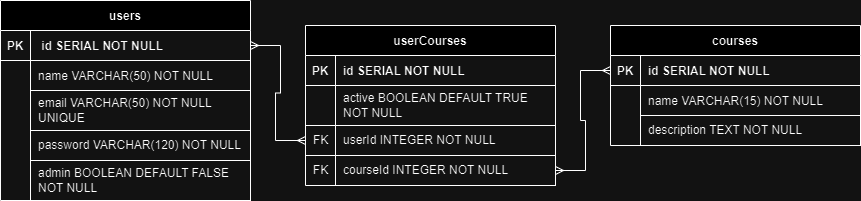

The diagram above was exported from draw.io. Its source (the exported page's mxGraphModel, read from the mxfile embedded in the PNG):
<mxGraphModel dx="880" dy="470" grid="1" gridSize="10" guides="1" tooltips="1" connect="1" arrows="1" fold="1" page="1" pageScale="1" pageWidth="850" pageHeight="1100" math="0" shadow="0" extFonts="Permanent Marker^https://fonts.googleapis.com/css?family=Permanent+Marker">
  <root>
    <mxCell id="0" />
    <mxCell id="1" parent="0" />
    <mxCell id="C-vyLk0tnHw3VtMMgP7b-2" value="courses" style="shape=table;startSize=30;container=1;collapsible=1;childLayout=tableLayout;fixedRows=1;rowLines=0;fontStyle=1;align=center;resizeLast=1;" parent="1" vertex="1">
      <mxGeometry x="750" y="185" width="250" height="120" as="geometry" />
    </mxCell>
    <mxCell id="C-vyLk0tnHw3VtMMgP7b-3" value="" style="shape=partialRectangle;collapsible=0;dropTarget=0;pointerEvents=0;fillColor=none;points=[[0,0.5],[1,0.5]];portConstraint=eastwest;top=0;left=0;right=0;bottom=1;" parent="C-vyLk0tnHw3VtMMgP7b-2" vertex="1">
      <mxGeometry y="30" width="250" height="30" as="geometry" />
    </mxCell>
    <mxCell id="C-vyLk0tnHw3VtMMgP7b-4" value="PK" style="shape=partialRectangle;overflow=hidden;connectable=0;fillColor=none;top=0;left=0;bottom=0;right=0;fontStyle=1;" parent="C-vyLk0tnHw3VtMMgP7b-3" vertex="1">
      <mxGeometry width="30" height="30" as="geometry">
        <mxRectangle width="30" height="30" as="alternateBounds" />
      </mxGeometry>
    </mxCell>
    <mxCell id="C-vyLk0tnHw3VtMMgP7b-5" value="id SERIAL NOT NULL" style="shape=partialRectangle;overflow=hidden;connectable=0;fillColor=none;top=0;left=0;bottom=0;right=0;align=left;spacingLeft=6;fontStyle=1;" parent="C-vyLk0tnHw3VtMMgP7b-3" vertex="1">
      <mxGeometry x="30" width="220" height="30" as="geometry">
        <mxRectangle width="220" height="30" as="alternateBounds" />
      </mxGeometry>
    </mxCell>
    <mxCell id="C-vyLk0tnHw3VtMMgP7b-6" value="" style="shape=partialRectangle;collapsible=0;dropTarget=0;pointerEvents=0;fillColor=none;points=[[0,0.5],[1,0.5]];portConstraint=eastwest;top=0;left=0;right=0;bottom=0;" parent="C-vyLk0tnHw3VtMMgP7b-2" vertex="1">
      <mxGeometry y="60" width="250" height="30" as="geometry" />
    </mxCell>
    <mxCell id="C-vyLk0tnHw3VtMMgP7b-7" value="" style="shape=partialRectangle;overflow=hidden;connectable=0;fillColor=none;top=0;left=0;bottom=0;right=0;" parent="C-vyLk0tnHw3VtMMgP7b-6" vertex="1">
      <mxGeometry width="30" height="30" as="geometry">
        <mxRectangle width="30" height="30" as="alternateBounds" />
      </mxGeometry>
    </mxCell>
    <mxCell id="C-vyLk0tnHw3VtMMgP7b-8" value="" style="shape=partialRectangle;overflow=hidden;connectable=0;fillColor=none;top=0;left=0;bottom=0;right=0;align=left;spacingLeft=6;" parent="C-vyLk0tnHw3VtMMgP7b-6" vertex="1">
      <mxGeometry x="30" width="220" height="30" as="geometry">
        <mxRectangle width="220" height="30" as="alternateBounds" />
      </mxGeometry>
    </mxCell>
    <mxCell id="C-vyLk0tnHw3VtMMgP7b-9" value="" style="shape=partialRectangle;collapsible=0;dropTarget=0;pointerEvents=0;fillColor=none;points=[[0,0.5],[1,0.5]];portConstraint=eastwest;top=0;left=0;right=0;bottom=0;" parent="C-vyLk0tnHw3VtMMgP7b-2" vertex="1">
      <mxGeometry y="90" width="250" height="30" as="geometry" />
    </mxCell>
    <mxCell id="C-vyLk0tnHw3VtMMgP7b-10" value="" style="shape=partialRectangle;overflow=hidden;connectable=0;fillColor=none;top=0;left=0;bottom=0;right=0;" parent="C-vyLk0tnHw3VtMMgP7b-9" vertex="1">
      <mxGeometry width="30" height="30" as="geometry">
        <mxRectangle width="30" height="30" as="alternateBounds" />
      </mxGeometry>
    </mxCell>
    <mxCell id="C-vyLk0tnHw3VtMMgP7b-11" value="" style="shape=partialRectangle;overflow=hidden;connectable=0;fillColor=none;top=0;left=0;bottom=0;right=0;align=left;spacingLeft=6;" parent="C-vyLk0tnHw3VtMMgP7b-9" vertex="1">
      <mxGeometry x="30" width="220" height="30" as="geometry">
        <mxRectangle width="220" height="30" as="alternateBounds" />
      </mxGeometry>
    </mxCell>
    <mxCell id="C-vyLk0tnHw3VtMMgP7b-13" value="userCourses" style="shape=table;startSize=30;container=1;collapsible=1;childLayout=tableLayout;fixedRows=1;rowLines=0;fontStyle=1;align=center;resizeLast=1;" parent="1" vertex="1">
      <mxGeometry x="445" y="185" width="250" height="160" as="geometry" />
    </mxCell>
    <mxCell id="C-vyLk0tnHw3VtMMgP7b-14" value="" style="shape=partialRectangle;collapsible=0;dropTarget=0;pointerEvents=0;fillColor=none;points=[[0,0.5],[1,0.5]];portConstraint=eastwest;top=0;left=0;right=0;bottom=1;" parent="C-vyLk0tnHw3VtMMgP7b-13" vertex="1">
      <mxGeometry y="30" width="250" height="30" as="geometry" />
    </mxCell>
    <mxCell id="C-vyLk0tnHw3VtMMgP7b-15" value="PK" style="shape=partialRectangle;overflow=hidden;connectable=0;fillColor=none;top=0;left=0;bottom=0;right=0;fontStyle=1;" parent="C-vyLk0tnHw3VtMMgP7b-14" vertex="1">
      <mxGeometry width="30" height="30" as="geometry">
        <mxRectangle width="30" height="30" as="alternateBounds" />
      </mxGeometry>
    </mxCell>
    <mxCell id="C-vyLk0tnHw3VtMMgP7b-16" value="id SERIAL NOT NULL" style="shape=partialRectangle;overflow=hidden;connectable=0;fillColor=none;top=0;left=0;bottom=0;right=0;align=left;spacingLeft=6;fontStyle=1;" parent="C-vyLk0tnHw3VtMMgP7b-14" vertex="1">
      <mxGeometry x="30" width="220" height="30" as="geometry">
        <mxRectangle width="220" height="30" as="alternateBounds" />
      </mxGeometry>
    </mxCell>
    <mxCell id="C-vyLk0tnHw3VtMMgP7b-17" value="" style="shape=partialRectangle;collapsible=0;dropTarget=0;pointerEvents=0;fillColor=none;points=[[0,0.5],[1,0.5]];portConstraint=eastwest;top=0;left=0;right=0;bottom=0;" parent="C-vyLk0tnHw3VtMMgP7b-13" vertex="1">
      <mxGeometry y="60" width="250" height="30" as="geometry" />
    </mxCell>
    <mxCell id="C-vyLk0tnHw3VtMMgP7b-18" value="" style="shape=partialRectangle;overflow=hidden;connectable=0;fillColor=none;top=0;left=0;bottom=0;right=0;" parent="C-vyLk0tnHw3VtMMgP7b-17" vertex="1">
      <mxGeometry width="30" height="30" as="geometry">
        <mxRectangle width="30" height="30" as="alternateBounds" />
      </mxGeometry>
    </mxCell>
    <mxCell id="C-vyLk0tnHw3VtMMgP7b-19" value="" style="shape=partialRectangle;overflow=hidden;connectable=0;fillColor=none;top=0;left=0;bottom=0;right=0;align=left;spacingLeft=6;" parent="C-vyLk0tnHw3VtMMgP7b-17" vertex="1">
      <mxGeometry x="30" width="220" height="30" as="geometry">
        <mxRectangle width="220" height="30" as="alternateBounds" />
      </mxGeometry>
    </mxCell>
    <mxCell id="C-vyLk0tnHw3VtMMgP7b-20" value="" style="shape=partialRectangle;collapsible=0;dropTarget=0;pointerEvents=0;fillColor=none;points=[[0,0.5],[1,0.5]];portConstraint=eastwest;top=0;left=0;right=0;bottom=0;" parent="C-vyLk0tnHw3VtMMgP7b-13" vertex="1">
      <mxGeometry y="90" width="250" height="30" as="geometry" />
    </mxCell>
    <mxCell id="C-vyLk0tnHw3VtMMgP7b-21" value="" style="shape=partialRectangle;overflow=hidden;connectable=0;fillColor=none;top=0;left=0;bottom=0;right=0;" parent="C-vyLk0tnHw3VtMMgP7b-20" vertex="1">
      <mxGeometry width="30" height="30" as="geometry">
        <mxRectangle width="30" height="30" as="alternateBounds" />
      </mxGeometry>
    </mxCell>
    <mxCell id="C-vyLk0tnHw3VtMMgP7b-22" value="" style="shape=partialRectangle;overflow=hidden;connectable=0;fillColor=none;top=0;left=0;bottom=0;right=0;align=left;spacingLeft=6;" parent="C-vyLk0tnHw3VtMMgP7b-20" vertex="1">
      <mxGeometry x="30" width="220" height="30" as="geometry">
        <mxRectangle width="220" height="30" as="alternateBounds" />
      </mxGeometry>
    </mxCell>
    <mxCell id="n18L2O81zoQeffabJ5j6-5" value="name VARCHAR(15) NOT NULL" style="shape=partialRectangle;overflow=hidden;connectable=0;fillColor=none;top=0;left=0;bottom=0;right=0;align=left;spacingLeft=6;" parent="1" vertex="1">
      <mxGeometry x="780" y="245" width="220" height="30" as="geometry">
        <mxRectangle width="220" height="30" as="alternateBounds" />
      </mxGeometry>
    </mxCell>
    <mxCell id="n18L2O81zoQeffabJ5j6-6" value="description TEXT NOT NULL&amp;nbsp;" style="rounded=0;whiteSpace=wrap;html=1;fillColor=none;spacingLeft=6;align=left;" parent="1" vertex="1">
      <mxGeometry x="780" y="275" width="220" height="30" as="geometry" />
    </mxCell>
    <mxCell id="n18L2O81zoQeffabJ5j6-11" value="active BOOLEAN DEFAULT TRUE NOT NULL" style="rounded=0;whiteSpace=wrap;html=1;fillColor=none;spacingLeft=6;align=left;" parent="1" vertex="1">
      <mxGeometry x="475" y="245" width="220" height="40" as="geometry" />
    </mxCell>
    <mxCell id="n18L2O81zoQeffabJ5j6-13" value="courseId INTEGER NOT NULL" style="rounded=0;whiteSpace=wrap;html=1;fillColor=none;spacingLeft=6;align=left;" parent="1" vertex="1">
      <mxGeometry x="475" y="315" width="220" height="30" as="geometry" />
    </mxCell>
    <mxCell id="n18L2O81zoQeffabJ5j6-14" value="userId INTEGER NOT NULL" style="rounded=0;whiteSpace=wrap;html=1;fillColor=none;spacingLeft=6;align=left;" parent="1" vertex="1">
      <mxGeometry x="475" y="285" width="220" height="30" as="geometry" />
    </mxCell>
    <mxCell id="n18L2O81zoQeffabJ5j6-15" value="FK" style="rounded=0;whiteSpace=wrap;html=1;align=left;spacingLeft=6;fillColor=none;" parent="1" vertex="1">
      <mxGeometry x="445" y="285" width="30" height="30" as="geometry" />
    </mxCell>
    <mxCell id="n18L2O81zoQeffabJ5j6-16" value="FK" style="text;html=1;align=center;verticalAlign=middle;resizable=0;points=[];autosize=1;strokeColor=none;fillColor=none;" parent="1" vertex="1">
      <mxGeometry x="440" y="315" width="40" height="30" as="geometry" />
    </mxCell>
    <mxCell id="aHQJl5mrW1h3sXi8W6Pq-1" value="" style="group" parent="1" vertex="1" connectable="0">
      <mxGeometry x="140" y="160" width="250" height="200" as="geometry" />
    </mxCell>
    <mxCell id="C-vyLk0tnHw3VtMMgP7b-23" value="users" style="shape=table;startSize=30;container=1;collapsible=1;childLayout=tableLayout;fixedRows=1;rowLines=0;fontStyle=1;align=center;resizeLast=1;" parent="aHQJl5mrW1h3sXi8W6Pq-1" vertex="1">
      <mxGeometry width="250" height="200" as="geometry" />
    </mxCell>
    <mxCell id="C-vyLk0tnHw3VtMMgP7b-24" value="" style="shape=partialRectangle;collapsible=0;dropTarget=0;pointerEvents=0;fillColor=none;points=[[0,0.5],[1,0.5]];portConstraint=eastwest;top=0;left=0;right=0;bottom=1;" parent="C-vyLk0tnHw3VtMMgP7b-23" vertex="1">
      <mxGeometry y="30" width="250" height="30" as="geometry" />
    </mxCell>
    <mxCell id="C-vyLk0tnHw3VtMMgP7b-25" value="PK" style="shape=partialRectangle;overflow=hidden;connectable=0;fillColor=none;top=0;left=0;bottom=0;right=0;fontStyle=1;" parent="C-vyLk0tnHw3VtMMgP7b-24" vertex="1">
      <mxGeometry width="30" height="30" as="geometry">
        <mxRectangle width="30" height="30" as="alternateBounds" />
      </mxGeometry>
    </mxCell>
    <mxCell id="C-vyLk0tnHw3VtMMgP7b-26" value=" id SERIAL NOT NULL" style="shape=partialRectangle;overflow=hidden;connectable=0;fillColor=none;top=0;left=0;bottom=0;right=0;align=left;spacingLeft=6;fontStyle=1;" parent="C-vyLk0tnHw3VtMMgP7b-24" vertex="1">
      <mxGeometry x="30" width="220" height="30" as="geometry">
        <mxRectangle width="220" height="30" as="alternateBounds" />
      </mxGeometry>
    </mxCell>
    <mxCell id="C-vyLk0tnHw3VtMMgP7b-27" value="" style="shape=partialRectangle;collapsible=0;dropTarget=0;pointerEvents=0;fillColor=none;points=[[0,0.5],[1,0.5]];portConstraint=eastwest;top=0;left=0;right=0;bottom=0;" parent="C-vyLk0tnHw3VtMMgP7b-23" vertex="1">
      <mxGeometry y="60" width="250" height="30" as="geometry" />
    </mxCell>
    <mxCell id="C-vyLk0tnHw3VtMMgP7b-28" value="" style="shape=partialRectangle;overflow=hidden;connectable=0;fillColor=none;top=0;left=0;bottom=0;right=0;" parent="C-vyLk0tnHw3VtMMgP7b-27" vertex="1">
      <mxGeometry width="30" height="30" as="geometry">
        <mxRectangle width="30" height="30" as="alternateBounds" />
      </mxGeometry>
    </mxCell>
    <mxCell id="C-vyLk0tnHw3VtMMgP7b-29" value="name VARCHAR(50) NOT NULL" style="shape=partialRectangle;overflow=hidden;connectable=0;fillColor=none;top=0;left=0;bottom=0;right=0;align=left;spacingLeft=6;" parent="C-vyLk0tnHw3VtMMgP7b-27" vertex="1">
      <mxGeometry x="30" width="220" height="30" as="geometry">
        <mxRectangle width="220" height="30" as="alternateBounds" />
      </mxGeometry>
    </mxCell>
    <mxCell id="n18L2O81zoQeffabJ5j6-1" value="email VARCHAR(50) NOT NULL UNIQUE" style="rounded=0;whiteSpace=wrap;html=1;fillColor=none;spacingLeft=6;align=left;" parent="aHQJl5mrW1h3sXi8W6Pq-1" vertex="1">
      <mxGeometry x="30" y="90" width="220" height="40" as="geometry" />
    </mxCell>
    <mxCell id="n18L2O81zoQeffabJ5j6-3" value="password VARCHAR(120) NOT NULL&amp;nbsp;" style="rounded=0;whiteSpace=wrap;html=1;fillColor=none;spacingLeft=6;align=left;" parent="aHQJl5mrW1h3sXi8W6Pq-1" vertex="1">
      <mxGeometry x="30" y="130" width="220" height="30" as="geometry" />
    </mxCell>
    <mxCell id="n18L2O81zoQeffabJ5j6-4" value="admin BOOLEAN DEFAULT FALSE NOT NULL&amp;nbsp;" style="rounded=0;whiteSpace=wrap;html=1;fillColor=none;spacingLeft=6;align=left;" parent="aHQJl5mrW1h3sXi8W6Pq-1" vertex="1">
      <mxGeometry x="30" y="160" width="220" height="40" as="geometry" />
    </mxCell>
    <mxCell id="rRZR6EzbPVTZNyEGHO-F-1" value="" style="edgeStyle=entityRelationEdgeStyle;fontSize=12;html=1;endArrow=ERmany;startArrow=ERmany;rounded=0;exitX=0;exitY=0.5;exitDx=0;exitDy=0;" edge="1" parent="1" source="n18L2O81zoQeffabJ5j6-15" target="C-vyLk0tnHw3VtMMgP7b-24">
      <mxGeometry width="100" height="100" relative="1" as="geometry">
        <mxPoint x="400" y="300" as="sourcePoint" />
        <mxPoint x="500" y="200" as="targetPoint" />
      </mxGeometry>
    </mxCell>
    <mxCell id="rRZR6EzbPVTZNyEGHO-F-2" value="" style="edgeStyle=entityRelationEdgeStyle;fontSize=12;html=1;endArrow=ERmany;startArrow=ERmany;rounded=0;exitX=1;exitY=0.5;exitDx=0;exitDy=0;entryX=0;entryY=0.5;entryDx=0;entryDy=0;" edge="1" parent="1" source="n18L2O81zoQeffabJ5j6-13" target="C-vyLk0tnHw3VtMMgP7b-3">
      <mxGeometry width="100" height="100" relative="1" as="geometry">
        <mxPoint x="455" y="310" as="sourcePoint" />
        <mxPoint x="400" y="215" as="targetPoint" />
      </mxGeometry>
    </mxCell>
  </root>
</mxGraphModel>